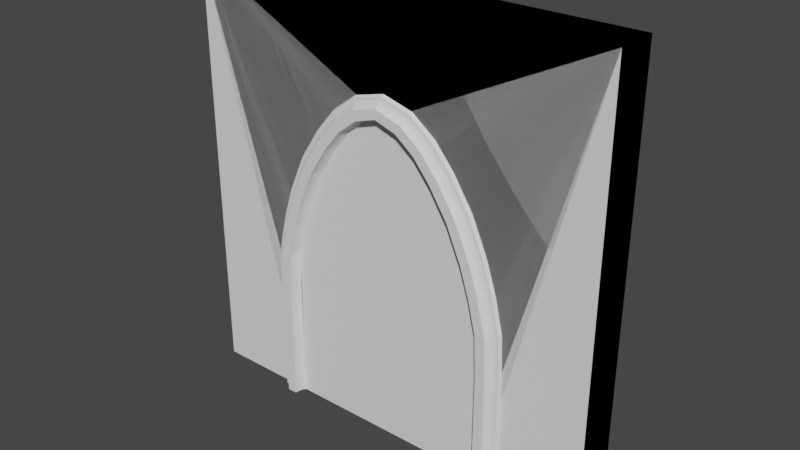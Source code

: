 # Source: Church01.blend  (saved by Blender 2.82.7; exported with 4.5.12 LTS)
import bpy
from mathutils import Matrix  # noqa: F401  (used for matrix-valued properties, if any)

bpy.ops.wm.read_factory_settings(use_empty=True)
scene = bpy.context.scene
scene.name = 'Scene'

# ---- collections
col_collection = bpy.data.collections.new('Collection'); scene.collection.children.link(col_collection)
col_building = bpy.data.collections.new('Building'); scene.collection.children.link(col_building)

# ---- world
world_world = bpy.data.worlds.new('World'); scene.world = world_world
world_world.use_nodes = True; world_world.node_tree.nodes.clear()
_N = world_world.node_tree.nodes; _L = world_world.node_tree.links
n0 = _N.new('ShaderNodeOutputWorld'); n0.name = 'World Output'; n0.location = (300, 300)
n1 = _N.new('ShaderNodeBackground'); n1.name = 'Background'; n1.location = (10, 300)
n1.inputs[0].default_value = (0.05088, 0.05088, 0.05088, 1.0)
_L.new(n1.outputs[0], n0.inputs[0])
n0.is_active_output = True
world_world.color = (0.05088, 0.05088, 0.05088)
world_world.use_sun_shadow = False
world_world.sun_shadow_jitter_overblur = 0.0

# ---- meshes
me_cube_004 = bpy.data.meshes.new('Cube.004')
me_cube_004.from_pydata([(-1.3, 0.9783, -0.1593), (-1.3, 0.9783, 0.1593), (-0.6814, 0.9783, -0.1593), (-0.6814, 0.9783, 0.1593), (-0.6814, 0.9059, -0.1593), (-0.9276, 0.6597, -0.1593), (-0.7479, 0.9011, -0.1593), (-0.812, 0.8828, -0.1593), (-0.8672, 0.8455, -0.1593), (-0.9045, 0.7903, -0.1593), (-0.9228, 0.7262, -0.1593), (-0.9276, 0.6597, 0.1593), (-0.6814, 0.9059, 0.1593), (-0.9228, 0.7262, 0.1593), (-0.9045, 0.7903, 0.1593), (-0.8672, 0.8455, 0.1593), (-0.812, 0.8828, 0.1593), (-0.7479, 0.9011, 0.1593), (-1.088, 0.6589, -0.1593), (-1.243, 0.7757, -0.1593), (-1.099, 0.6906, -0.1593), (-1.117, 0.7211, -0.1593), (-1.143, 0.7473, -0.1593), (-1.175, 0.765, -0.1593), (-1.209, 0.7735, -0.1593), (-1.243, 0.7757, 0.1593), (-1.088, 0.6589, 0.1593), (-1.209, 0.7735, 0.1593), (-1.175, 0.765, 0.1593), (-1.143, 0.7473, 0.1593), (-1.117, 0.7211, 0.1593), (-1.099, 0.6906, 0.1593), (-1.3, 0.9783, 1.78), (-0.6815, 0.9783, 1.765), (-0.9228, 0.7262, 1.771), (-0.9276, 0.6597, 1.771), (-0.9045, 0.7903, 1.77), (-0.8672, 0.8455, 1.77), (-0.812, 0.8828, 1.768), (-0.748, 0.9011, 1.767), (-0.6815, 0.9059, 1.765), (-1.088, 0.6589, 1.775), (-1.099, 0.6906, 1.775), (-1.117, 0.7211, 1.775), (-1.143, 0.7473, 1.776), (-1.175, 0.765, 1.777), (-1.209, 0.7735, 1.778), (-1.243, 0.7757, 1.778), (-1.265, 0.9783, 2.492), (-0.6523, 0.9783, 2.406), (-0.8913, 0.7262, 2.44), (-0.8961, 0.6597, 2.44), (-0.8732, 0.7903, 2.437), (-0.8363, 0.8455, 2.432), (-0.7816, 0.8828, 2.424), (-0.7181, 0.9011, 2.415), (-0.6523, 0.9059, 2.406), (-1.055, 0.6589, 2.463), (-1.066, 0.6906, 2.464), (-1.084, 0.7211, 2.467), (-1.109, 0.7473, 2.471), (-1.141, 0.765, 2.475), (-1.175, 0.7735, 2.48), (-1.208, 0.7757, 2.484), (-1.129, 0.9783, 3.071), (-0.5332, 0.9783, 2.904), (-0.7655, 0.7262, 2.969), (-0.7702, 0.6597, 2.97), (-0.7479, 0.7903, 2.964), (-0.712, 0.8455, 2.954), (-0.6589, 0.8828, 2.939), (-0.5972, 0.9011, 2.922), (-0.5332, 0.9059, 2.904), (-0.9246, 0.6589, 3.014), (-0.9355, 0.6906, 3.017), (-0.9525, 0.7211, 3.022), (-0.9774, 0.7473, 3.029), (-1.009, 0.765, 3.037), (-1.042, 0.7735, 3.047), (-1.074, 0.7757, 3.056), (-0.9645, 0.9783, 3.575), (-0.3866, 0.9783, 3.355), (-0.6121, 0.7262, 3.441), (-0.6166, 0.6597, 3.442), (-0.595, 0.7903, 3.434), (-0.5601, 0.8455, 3.421), (-0.5085, 0.8828, 3.401), (-0.4487, 0.9011, 3.378), (-0.3866, 0.9059, 3.355), (-0.7665, 0.6589, 3.5), (-0.777, 0.6906, 3.504), (-0.7935, 0.7211, 3.51), (-0.8177, 0.7473, 3.519), (-0.8479, 0.765, 3.531), (-0.8799, 0.7735, 3.543), (-0.9112, 0.7757, 3.555), (-0.704, 0.9783, 4.166), (-0.1587, 0.9783, 3.874), (-0.3715, 0.7262, 3.988), (-0.3757, 0.6597, 3.99), (-0.3554, 0.7903, 3.979), (-0.3225, 0.8455, 3.961), (-0.2738, 0.8828, 3.935), (-0.2173, 0.9011, 3.905), (-0.1587, 0.9059, 3.874), (-0.5171, 0.6589, 4.066), (-0.5271, 0.6906, 4.071), (-0.5427, 0.7211, 4.079), (-0.5655, 0.7473, 4.092), (-0.594, 0.765, 4.107), (-0.6242, 0.7735, 4.123), (-0.6538, 0.7757, 4.139), (-0.3762, 0.9783, 4.679), (0.1238, 0.9783, 4.315), (-0.07125, 0.7262, 4.457), (-0.07516, 0.6597, 4.46), (-0.05648, 0.7903, 4.446), (-0.02632, 0.8455, 4.424), (0.01831, 0.8828, 4.392), (0.07011, 0.9011, 4.354), (0.1238, 0.9059, 4.315), (-0.2048, 0.6589, 4.554), (-0.214, 0.6906, 4.561), (-0.2282, 0.7211, 4.571), (-0.2492, 0.7473, 4.587), (-0.2753, 0.765, 4.606), (-0.303, 0.7735, 4.626), (-0.3301, 0.7757, 4.646), (-0.05253, 0.9783, 5.069), (0.3769, 0.9783, 4.624), (0.2094, 0.7262, 4.797), (0.206, 0.6597, 4.801), (0.222, 0.7903, 4.784), (0.2479, 0.8455, 4.757), (0.2863, 0.8828, 4.718), (0.3308, 0.9011, 4.672), (0.3769, 0.9059, 4.624), (0.09462, 0.6589, 4.916), (0.08677, 0.6906, 4.925), (0.07451, 0.7211, 4.937), (0.05654, 0.7473, 4.956), (0.03408, 0.765, 4.979), (0.01034, 0.7735, 5.004), (-0.01297, 0.7757, 5.028), (0.3536, 0.9783, 5.377), (0.6353, 0.9783, 4.826), (0.5254, 0.7262, 5.041), (0.5232, 0.6597, 5.045), (0.5337, 0.7903, 5.024), (0.5507, 0.8455, 4.991), (0.5758, 0.8828, 4.942), (0.605, 0.9011, 4.885), (0.6353, 0.9059, 4.826), (0.4501, 0.6589, 5.188), (0.445, 0.6906, 5.198), (0.4369, 0.7211, 5.214), (0.4252, 0.7473, 5.237), (0.4104, 0.765, 5.265), (0.3949, 0.7735, 5.296), (0.3796, 0.7757, 5.326), (0.8775, 0.9783, 5.514), (0.8775, 0.9783, 4.921), (0.8775, 0.7262, 5.152), (0.8775, 0.6597, 5.157), (0.8775, 0.7903, 5.135), (0.8775, 0.8455, 5.099), (0.8775, 0.8828, 5.046), (0.8775, 0.9011, 4.985), (0.8775, 0.9059, 4.921), (0.8775, 0.6589, 5.311), (0.8775, 0.6906, 5.322), (0.8775, 0.7211, 5.338), (0.8775, 0.7473, 5.363), (0.8775, 0.765, 5.394), (0.8775, 0.7735, 5.427), (0.8775, 0.7757, 5.459)], [], [(5, 11, 26, 18), (0, 1, 3, 2), (28, 29, 44, 45), (2, 3, 12, 4), (11, 5, 10, 13), (13, 10, 9, 14), (14, 9, 8, 15), (15, 8, 7, 16), (16, 7, 6, 17), (17, 6, 4, 12), (19, 25, 1, 0), (18, 26, 31, 20), (20, 31, 30, 21), (21, 30, 29, 22), (22, 29, 28, 23), (23, 28, 27, 24), (24, 27, 25, 19), (0, 2, 4, 6, 7, 8, 9, 10, 5, 18, 20, 21, 22, 23, 24, 19), (44, 43, 59, 60), (15, 16, 38, 37), (30, 31, 42, 43), (13, 14, 36, 34), (1, 25, 47, 32), (12, 3, 33, 40), (3, 1, 32, 33), (27, 28, 45, 46), (16, 17, 39, 38), (26, 11, 35, 41), (29, 30, 43, 44), (14, 15, 37, 36), (11, 13, 34, 35), (31, 26, 41, 42), (25, 27, 46, 47), (17, 12, 40, 39), (49, 48, 64, 65), (36, 37, 53, 52), (45, 44, 60, 61), (37, 38, 54, 53), (46, 45, 61, 62), (38, 39, 55, 54), (47, 46, 62, 63), (39, 40, 56, 55), (32, 47, 63, 48), (40, 33, 49, 56), (33, 32, 48, 49), (41, 35, 51, 57), (42, 41, 57, 58), (35, 34, 50, 51), (43, 42, 58, 59), (34, 36, 52, 50), (70, 71, 87, 86), (57, 51, 67, 73), (58, 57, 73, 74), (51, 50, 66, 67), (59, 58, 74, 75), (50, 52, 68, 66), (60, 59, 75, 76), (52, 53, 69, 68), (61, 60, 76, 77), (53, 54, 70, 69), (62, 61, 77, 78), (54, 55, 71, 70), (63, 62, 78, 79), (55, 56, 72, 71), (48, 63, 79, 64), (56, 49, 65, 72), (92, 91, 107, 108), (79, 78, 94, 95), (71, 72, 88, 87), (64, 79, 95, 80), (72, 65, 81, 88), (65, 64, 80, 81), (73, 67, 83, 89), (74, 73, 89, 90), (67, 66, 82, 83), (75, 74, 90, 91), (66, 68, 84, 82), (76, 75, 91, 92), (68, 69, 85, 84), (77, 76, 92, 93), (69, 70, 86, 85), (78, 77, 93, 94), (105, 99, 115, 121), (84, 85, 101, 100), (93, 92, 108, 109), (85, 86, 102, 101), (94, 93, 109, 110), (86, 87, 103, 102), (95, 94, 110, 111), (87, 88, 104, 103), (80, 95, 111, 96), (88, 81, 97, 104), (81, 80, 96, 97), (89, 83, 99, 105), (90, 89, 105, 106), (83, 82, 98, 99), (91, 90, 106, 107), (82, 84, 100, 98), (127, 126, 142, 143), (106, 105, 121, 122), (99, 98, 114, 115), (107, 106, 122, 123), (98, 100, 116, 114), (108, 107, 123, 124), (100, 101, 117, 116), (109, 108, 124, 125), (101, 102, 118, 117), (110, 109, 125, 126), (102, 103, 119, 118), (111, 110, 126, 127), (103, 104, 120, 119), (96, 111, 127, 112), (104, 97, 113, 120), (97, 96, 112, 113), (132, 133, 149, 148), (119, 120, 136, 135), (112, 127, 143, 128), (120, 113, 129, 136), (113, 112, 128, 129), (121, 115, 131, 137), (122, 121, 137, 138), (115, 114, 130, 131), (123, 122, 138, 139), (114, 116, 132, 130), (124, 123, 139, 140), (116, 117, 133, 132), (125, 124, 140, 141), (117, 118, 134, 133), (126, 125, 141, 142), (118, 119, 135, 134), (154, 153, 169, 170), (141, 140, 156, 157), (133, 134, 150, 149), (142, 141, 157, 158), (134, 135, 151, 150), (143, 142, 158, 159), (135, 136, 152, 151), (128, 143, 159, 144), (136, 129, 145, 152), (129, 128, 144, 145), (137, 131, 147, 153), (138, 137, 153, 154), (131, 130, 146, 147), (139, 138, 154, 155), (130, 132, 148, 146), (140, 139, 155, 156), (161, 160, 175, 174, 173, 172, 171, 170, 169, 163, 162, 164, 165, 166, 167, 168), (147, 146, 162, 163), (155, 154, 170, 171), (146, 148, 164, 162), (156, 155, 171, 172), (148, 149, 165, 164), (157, 156, 172, 173), (149, 150, 166, 165), (158, 157, 173, 174), (150, 151, 167, 166), (159, 158, 174, 175), (151, 152, 168, 167), (144, 159, 175, 160), (152, 145, 161, 168), (145, 144, 160, 161), (153, 147, 163, 169)])
_uv = me_cube_004.uv_layers.new(name='UVMap')
_uv.uv.foreach_set('vector', [0.375, 0.9432, 0.625, 0.9432, 0.625, 0.9755, 0.375, 0.9755, 0.375, 0.25, 0.625, 0.25, 0.625, 0.5, 0.375, 0.5, 0.625, 0.07017, 0.625, 0.0, 0.625, 0.0, 0.625, 0.07017, 0.375, 0.5, 0.625, 0.5, 0.625, 0.5568, 0.375, 0.5568, 0.625, 0.9432, 0.375, 0.9432, 0.3119, 0.8589, 0.6881, 0.8589, 0.6881, 0.8589, 0.3119, 0.8589, 0.3166, 0.8326, 0.6834, 0.8326, 0.6834, 0.8326, 0.3166, 0.8326, 0.3264, 0.7014, 0.6736, 0.7014, 0.6736, 0.7014, 0.3264, 0.7014, 0.3408, 0.5749, 0.6592, 0.5749, 0.6592, 0.5749, 0.3408, 0.5749, 0.3576, 0.5606, 0.6424, 0.5606, 0.6424, 0.5606, 0.3576, 0.5606, 0.375, 0.5568, 0.625, 0.5568, 0.375, 0.09171, 0.625, 0.09171, 0.625, 0.25, 0.375, 0.25, 0.375, 0.9755, 0.625, 0.9755, 0.625, 0.9777, 0.375, 0.9777, 0.375, 0.9777, 0.625, 0.9777, 0.625, 0.9812, 0.375, 0.9812, 0.375, 0.9812, 0.625, 0.9812, 0.625, 1.0, 0.375, 1.0, 0.375, 0.0, 0.625, 0.0, 0.625, 0.07017, 0.375, 0.07017, 0.375, 0.07017, 0.625, 0.07017, 0.625, 0.08333, 0.375, 0.08333, 0.375, 0.08333, 0.625, 0.08333, 0.625, 0.09171, 0.375, 0.09171, 0.125, 0.5, 0.375, 0.5, 0.375, 0.5568, 0.3576, 0.5606, 0.3408, 0.5749, 0.3264, 0.7014, 0.3166, 0.8326, 0.3119, 0.8589, 0.1818, 0.75, 0.1495, 0.75, 0.1568, 0.7313, 0.1602, 0.7107, 0.1575, 0.6899, 0.1491, 0.6734, 0.1376, 0.6634, 0.125, 0.6583, 0.625, 1.0, 0.625, 0.9812, 0.625, 0.9812, 0.625, 1.0, 0.6736, 0.7014, 0.6592, 0.5749, 0.6592, 0.5749, 0.6736, 0.7014, 0.625, 0.9812, 0.625, 0.9777, 0.625, 0.9777, 0.625, 0.9812, 0.6881, 0.8589, 0.6834, 0.8326, 0.6834, 0.8326, 0.6881, 0.8589, 0.625, 0.25, 0.625, 0.09171, 0.625, 0.09171, 0.625, 0.25, 0.625, 0.5568, 0.625, 0.5, 0.625, 0.5, 0.625, 0.5568, 0.625, 0.5, 0.625, 0.25, 0.625, 0.25, 0.625, 0.5, 0.625, 0.08333, 0.625, 0.07017, 0.625, 0.07017, 0.625, 0.08333, 0.6592, 0.5749, 0.6424, 0.5606, 0.6424, 0.5606, 0.6592, 0.5749, 0.625, 0.9755, 0.625, 0.9432, 0.625, 0.9432, 0.625, 0.9755, 0.625, 1.0, 0.625, 0.9812, 0.625, 0.9812, 0.625, 1.0, 0.6834, 0.8326, 0.6736, 0.7014, 0.6736, 0.7014, 0.6834, 0.8326, 0.625, 0.9432, 0.6881, 0.8589, 0.6881, 0.8589, 0.625, 0.9432, 0.625, 0.9777, 0.625, 0.9755, 0.625, 0.9755, 0.625, 0.9777, 0.625, 0.09171, 0.625, 0.08333, 0.625, 0.08333, 0.625, 0.09171, 0.6424, 0.5606, 0.625, 0.5568, 0.625, 0.5568, 0.6424, 0.5606, 0.625, 0.5, 0.625, 0.25, 0.625, 0.25, 0.625, 0.5, 0.6834, 0.8326, 0.6736, 0.7014, 0.6736, 0.7014, 0.6834, 0.8326, 0.625, 0.07017, 0.625, 0.0, 0.625, 0.0, 0.625, 0.07017, 0.6736, 0.7014, 0.6592, 0.5749, 0.6592, 0.5749, 0.6736, 0.7014, 0.625, 0.08333, 0.625, 0.07017, 0.625, 0.07017, 0.625, 0.08333, 0.6592, 0.5749, 0.6424, 0.5606, 0.6424, 0.5606, 0.6592, 0.5749, 0.625, 0.09171, 0.625, 0.08333, 0.625, 0.08333, 0.625, 0.09171, 0.6424, 0.5606, 0.625, 0.5568, 0.625, 0.5568, 0.6424, 0.5606, 0.625, 0.25, 0.625, 0.09171, 0.625, 0.09171, 0.625, 0.25, 0.625, 0.5568, 0.625, 0.5, 0.625, 0.5, 0.625, 0.5568, 0.625, 0.5, 0.625, 0.25, 0.625, 0.25, 0.625, 0.5, 0.625, 0.9755, 0.625, 0.9432, 0.625, 0.9432, 0.625, 0.9755, 0.625, 0.9777, 0.625, 0.9755, 0.625, 0.9755, 0.625, 0.9777, 0.625, 0.9432, 0.6881, 0.8589, 0.6881, 0.8589, 0.625, 0.9432, 0.625, 0.9812, 0.625, 0.9777, 0.625, 0.9777, 0.625, 0.9812, 0.6881, 0.8589, 0.6834, 0.8326, 0.6834, 0.8326, 0.6881, 0.8589, 0.6592, 0.5749, 0.6424, 0.5606, 0.6424, 0.5606, 0.6592, 0.5749, 0.625, 0.9755, 0.625, 0.9432, 0.625, 0.9432, 0.625, 0.9755, 0.625, 0.9777, 0.625, 0.9755, 0.625, 0.9755, 0.625, 0.9777, 0.625, 0.9432, 0.6881, 0.8589, 0.6881, 0.8589, 0.625, 0.9432, 0.625, 0.9812, 0.625, 0.9777, 0.625, 0.9777, 0.625, 0.9812, 0.6881, 0.8589, 0.6834, 0.8326, 0.6834, 0.8326, 0.6881, 0.8589, 0.625, 1.0, 0.625, 0.9812, 0.625, 0.9812, 0.625, 1.0, 0.6834, 0.8326, 0.6736, 0.7014, 0.6736, 0.7014, 0.6834, 0.8326, 0.625, 0.07017, 0.625, 0.0, 0.625, 0.0, 0.625, 0.07017, 0.6736, 0.7014, 0.6592, 0.5749, 0.6592, 0.5749, 0.6736, 0.7014, 0.625, 0.08333, 0.625, 0.07017, 0.625, 0.07017, 0.625, 0.08333, 0.6592, 0.5749, 0.6424, 0.5606, 0.6424, 0.5606, 0.6592, 0.5749, 0.625, 0.09171, 0.625, 0.08333, 0.625, 0.08333, 0.625, 0.09171, 0.6424, 0.5606, 0.625, 0.5568, 0.625, 0.5568, 0.6424, 0.5606, 0.625, 0.25, 0.625, 0.09171, 0.625, 0.09171, 0.625, 0.25, 0.625, 0.5568, 0.625, 0.5, 0.625, 0.5, 0.625, 0.5568, 0.625, 1.0, 0.625, 0.9812, 0.625, 0.9812, 0.625, 1.0, 0.625, 0.09171, 0.625, 0.08333, 0.625, 0.08333, 0.625, 0.09171, 0.6424, 0.5606, 0.625, 0.5568, 0.625, 0.5568, 0.6424, 0.5606, 0.625, 0.25, 0.625, 0.09171, 0.625, 0.09171, 0.625, 0.25, 0.625, 0.5568, 0.625, 0.5, 0.625, 0.5, 0.625, 0.5568, 0.625, 0.5, 0.625, 0.25, 0.625, 0.25, 0.625, 0.5, 0.625, 0.9755, 0.625, 0.9432, 0.625, 0.9432, 0.625, 0.9755, 0.625, 0.9777, 0.625, 0.9755, 0.625, 0.9755, 0.625, 0.9777, 0.625, 0.9432, 0.6881, 0.8589, 0.6881, 0.8589, 0.625, 0.9432, 0.625, 0.9812, 0.625, 0.9777, 0.625, 0.9777, 0.625, 0.9812, 0.6881, 0.8589, 0.6834, 0.8326, 0.6834, 0.8326, 0.6881, 0.8589, 0.625, 1.0, 0.625, 0.9812, 0.625, 0.9812, 0.625, 1.0, 0.6834, 0.8326, 0.6736, 0.7014, 0.6736, 0.7014, 0.6834, 0.8326, 0.625, 0.07017, 0.625, 0.0, 0.625, 0.0, 0.625, 0.07017, 0.6736, 0.7014, 0.6592, 0.5749, 0.6592, 0.5749, 0.6736, 0.7014, 0.625, 0.08333, 0.625, 0.07017, 0.625, 0.07017, 0.625, 0.08333, 0.625, 0.9755, 0.625, 0.9432, 0.625, 0.9432, 0.625, 0.9755, 0.6834, 0.8326, 0.6736, 0.7014, 0.6736, 0.7014, 0.6834, 0.8326, 0.625, 0.07017, 0.625, 0.0, 0.625, 0.0, 0.625, 0.07017, 0.6736, 0.7014, 0.6592, 0.5749, 0.6592, 0.5749, 0.6736, 0.7014, 0.625, 0.08333, 0.625, 0.07017, 0.625, 0.07017, 0.625, 0.08333, 0.6592, 0.5749, 0.6424, 0.5606, 0.6424, 0.5606, 0.6592, 0.5749, 0.625, 0.09171, 0.625, 0.08333, 0.625, 0.08333, 0.625, 0.09171, 0.6424, 0.5606, 0.625, 0.5568, 0.625, 0.5568, 0.6424, 0.5606, 0.625, 0.25, 0.625, 0.09171, 0.625, 0.09171, 0.625, 0.25, 0.625, 0.5568, 0.625, 0.5, 0.625, 0.5, 0.625, 0.5568, 0.625, 0.5, 0.625, 0.25, 0.625, 0.25, 0.625, 0.5, 0.625, 0.9755, 0.625, 0.9432, 0.625, 0.9432, 0.625, 0.9755, 0.625, 0.9777, 0.625, 0.9755, 0.625, 0.9755, 0.625, 0.9777, 0.625, 0.9432, 0.6881, 0.8589, 0.6881, 0.8589, 0.625, 0.9432, 0.625, 0.9812, 0.625, 0.9777, 0.625, 0.9777, 0.625, 0.9812, 0.6881, 0.8589, 0.6834, 0.8326, 0.6834, 0.8326, 0.6881, 0.8589, 0.625, 0.09171, 0.625, 0.08333, 0.625, 0.08333, 0.625, 0.09171, 0.625, 0.9777, 0.625, 0.9755, 0.625, 0.9755, 0.625, 0.9777, 0.625, 0.9432, 0.6881, 0.8589, 0.6881, 0.8589, 0.625, 0.9432, 0.625, 0.9812, 0.625, 0.9777, 0.625, 0.9777, 0.625, 0.9812, 0.6881, 0.8589, 0.6834, 0.8326, 0.6834, 0.8326, 0.6881, 0.8589, 0.625, 1.0, 0.625, 0.9812, 0.625, 0.9812, 0.625, 1.0, 0.6834, 0.8326, 0.6736, 0.7014, 0.6736, 0.7014, 0.6834, 0.8326, 0.625, 0.07017, 0.625, 0.0, 0.625, 0.0, 0.625, 0.07017, 0.6736, 0.7014, 0.6592, 0.5749, 0.6592, 0.5749, 0.6736, 0.7014, 0.625, 0.08333, 0.625, 0.07017, 0.625, 0.07017, 0.625, 0.08333, 0.6592, 0.5749, 0.6424, 0.5606, 0.6424, 0.5606, 0.6592, 0.5749, 0.625, 0.09171, 0.625, 0.08333, 0.625, 0.08333, 0.625, 0.09171, 0.6424, 0.5606, 0.625, 0.5568, 0.625, 0.5568, 0.6424, 0.5606, 0.625, 0.25, 0.625, 0.09171, 0.625, 0.09171, 0.625, 0.25, 0.625, 0.5568, 0.625, 0.5, 0.625, 0.5, 0.625, 0.5568, 0.625, 0.5, 0.625, 0.25, 0.625, 0.25, 0.625, 0.5, 0.6834, 0.8326, 0.6736, 0.7014, 0.6736, 0.7014, 0.6834, 0.8326, 0.6424, 0.5606, 0.625, 0.5568, 0.625, 0.5568, 0.6424, 0.5606, 0.625, 0.25, 0.625, 0.09171, 0.625, 0.09171, 0.625, 0.25, 0.625, 0.5568, 0.625, 0.5, 0.625, 0.5, 0.625, 0.5568, 0.625, 0.5, 0.625, 0.25, 0.625, 0.25, 0.625, 0.5, 0.625, 0.9755, 0.625, 0.9432, 0.625, 0.9432, 0.625, 0.9755, 0.625, 0.9777, 0.625, 0.9755, 0.625, 0.9755, 0.625, 0.9777, 0.625, 0.9432, 0.6881, 0.8589, 0.6881, 0.8589, 0.625, 0.9432, 0.625, 0.9812, 0.625, 0.9777, 0.625, 0.9777, 0.625, 0.9812, 0.6881, 0.8589, 0.6834, 0.8326, 0.6834, 0.8326, 0.6881, 0.8589, 0.625, 1.0, 0.625, 0.9812, 0.625, 0.9812, 0.625, 1.0, 0.6834, 0.8326, 0.6736, 0.7014, 0.6736, 0.7014, 0.6834, 0.8326, 0.625, 0.07017, 0.625, 0.0, 0.625, 0.0, 0.625, 0.07017, 0.6736, 0.7014, 0.6592, 0.5749, 0.6592, 0.5749, 0.6736, 0.7014, 0.625, 0.08333, 0.625, 0.07017, 0.625, 0.07017, 0.625, 0.08333, 0.6592, 0.5749, 0.6424, 0.5606, 0.6424, 0.5606, 0.6592, 0.5749, 0.625, 0.9777, 0.625, 0.9755, 0.625, 0.9755, 0.625, 0.9777, 0.625, 0.07017, 0.625, 0.0, 0.625, 0.0, 0.625, 0.07017, 0.6736, 0.7014, 0.6592, 0.5749, 0.6592, 0.5749, 0.6736, 0.7014, 0.625, 0.08333, 0.625, 0.07017, 0.625, 0.07017, 0.625, 0.08333, 0.6592, 0.5749, 0.6424, 0.5606, 0.6424, 0.5606, 0.6592, 0.5749, 0.625, 0.09171, 0.625, 0.08333, 0.625, 0.08333, 0.625, 0.09171, 0.6424, 0.5606, 0.625, 0.5568, 0.625, 0.5568, 0.6424, 0.5606, 0.625, 0.25, 0.625, 0.09171, 0.625, 0.09171, 0.625, 0.25, 0.625, 0.5568, 0.625, 0.5, 0.625, 0.5, 0.625, 0.5568, 0.625, 0.5, 0.625, 0.25, 0.625, 0.25, 0.625, 0.5, 0.625, 0.9755, 0.625, 0.9432, 0.625, 0.9432, 0.625, 0.9755, 0.625, 0.9777, 0.625, 0.9755, 0.625, 0.9755, 0.625, 0.9777, 0.625, 0.9432, 0.6881, 0.8589, 0.6881, 0.8589, 0.625, 0.9432, 0.625, 0.9812, 0.625, 0.9777, 0.625, 0.9777, 0.625, 0.9812, 0.6881, 0.8589, 0.6834, 0.8326, 0.6834, 0.8326, 0.6881, 0.8589, 0.625, 1.0, 0.625, 0.9812, 0.625, 0.9812, 0.625, 1.0, 0.625, 0.5, 0.875, 0.5, 0.875, 0.6583, 0.8624, 0.6634, 0.8509, 0.6734, 0.8425, 0.6899, 0.8398, 0.7107, 0.8432, 0.7313, 0.8505, 0.75, 0.8182, 0.75, 0.6881, 0.8589, 0.6834, 0.8326, 0.6736, 0.7014, 0.6592, 0.5749, 0.6424, 0.5606, 0.625, 0.5568, 0.625, 0.9432, 0.6881, 0.8589, 0.6881, 0.8589, 0.625, 0.9432, 0.625, 0.9812, 0.625, 0.9777, 0.625, 0.9777, 0.625, 0.9812, 0.6881, 0.8589, 0.6834, 0.8326, 0.6834, 0.8326, 0.6881, 0.8589, 0.625, 1.0, 0.625, 0.9812, 0.625, 0.9812, 0.625, 1.0, 0.6834, 0.8326, 0.6736, 0.7014, 0.6736, 0.7014, 0.6834, 0.8326, 0.625, 0.07017, 0.625, 0.0, 0.625, 0.0, 0.625, 0.07017, 0.6736, 0.7014, 0.6592, 0.5749, 0.6592, 0.5749, 0.6736, 0.7014, 0.625, 0.08333, 0.625, 0.07017, 0.625, 0.07017, 0.625, 0.08333, 0.6592, 0.5749, 0.6424, 0.5606, 0.6424, 0.5606, 0.6592, 0.5749, 0.625, 0.09171, 0.625, 0.08333, 0.625, 0.08333, 0.625, 0.09171, 0.6424, 0.5606, 0.625, 0.5568, 0.625, 0.5568, 0.6424, 0.5606, 0.625, 0.25, 0.625, 0.09171, 0.625, 0.09171, 0.625, 0.25, 0.625, 0.5568, 0.625, 0.5, 0.625, 0.5, 0.625, 0.5568, 0.625, 0.5, 0.625, 0.25, 0.625, 0.25, 0.625, 0.5, 0.625, 0.9755, 0.625, 0.9432, 0.625, 0.9432, 0.625, 0.9755])
me_cube_004.use_remesh_fix_poles = True
me_cube_004.use_remesh_preserve_attributes = False
me_cube_004.use_mirror_vertex_groups = False
me_cube_004.update()
me_cube_001 = bpy.data.meshes.new('Cube.001')
me_cube_001.from_pydata([(9.617e-08, 0.4, 0.0), (9.617e-08, 0.4, 4.0), (4.0, 0.4, 0.0), (4.0, 0.4, 4.0), (0.0, 0.0, 0.0), (0.0, 0.0, 4.0), (4.0, 1.399e-07, 0.0), (4.0, 1.399e-07, 4.0)], [], [(0, 1, 3, 2), (2, 3, 7, 6), (6, 7, 5, 4), (4, 5, 1, 0), (2, 6, 4, 0), (7, 3, 1, 5)])
_uv = me_cube_001.uv_layers.new(name='UVMap')
_uv.uv.foreach_set('vector', [0.375, 0.0, 0.625, 0.0, 0.625, 0.25, 0.375, 0.25, 0.375, 0.25, 0.625, 0.25, 0.625, 0.5, 0.375, 0.5, 0.375, 0.5, 0.625, 0.5, 0.625, 0.75, 0.375, 0.75, 0.375, 0.75, 0.625, 0.75, 0.625, 1.0, 0.375, 1.0, 0.125, 0.5, 0.375, 0.5, 0.375, 0.75, 0.125, 0.75, 0.625, 0.5, 0.875, 0.5, 0.875, 0.75, 0.625, 0.75])
me_cube_001.use_remesh_fix_poles = True
me_cube_001.use_remesh_preserve_attributes = False
me_cube_001.use_mirror_vertex_groups = False
me_cube_001.update()
me_cube_002 = bpy.data.meshes.new('Cube.002')
me_cube_002.from_pydata([(1.748e-08, 0.4, 0.0), (1.748e-08, 0.4, 4.0), (4.0, 0.4, 0.0), (4.0, 0.4, 4.0), (0.0, 0.0, 0.0), (0.0, 0.0, 4.0), (4.0, 1.399e-07, 0.0), (4.0, 1.399e-07, 4.0), (2.0, -2.98e-08, 3.0), (2.0, 0.4, 3.0), (2.195, -2.98e-08, 2.952), (2.195, 0.4, 2.952), (1.805, -2.98e-08, 2.952), (1.805, 0.4, 2.952), (1.617, -2.98e-08, 2.82), (1.617, 0.4, 2.82), (2.383, -2.98e-08, 2.82), (2.383, 0.4, 2.82), (1.293, -5.96e-08, 2.366), (1.293, 0.4, 2.366), (1.444, -2.98e-08, 2.618), (1.444, 0.4, 2.618), (2.556, -2.98e-08, 2.618), (2.556, 0.4, 2.618), (2.707, -2.98e-08, 2.366), (2.707, 0.4, 2.366), (2.831, -2.98e-08, 2.08), (2.831, 0.4, 2.08), (1.169, -5.96e-08, 2.08), (1.169, 0.4, 2.08), (2.924, 5.96e-08, 1.778), (2.924, 0.4, 1.778), (1.076, 0.0, 1.778), (1.076, 0.4, 1.778), (1.0, 5.96e-08, 6.594e-07), (1.0, 0.4, 6.765e-07), (1.019, 0.0, 1.475), (1.019, 0.4, 1.475), (2.981, 5.96e-08, 1.475), (2.981, 0.4, 1.475), (3.0, 1.192e-07, -2.291e-07), (3.0, 0.4, -2.12e-07)], [], [(0, 1, 3, 2, 41, 39, 31, 27, 25, 23, 17, 11, 9, 13, 15, 21, 19, 29, 33, 37, 35), (2, 3, 7, 6), (6, 7, 5, 4, 34, 36, 32, 28, 18, 20, 14, 12, 8, 10, 16, 22, 24, 26, 30, 38, 40), (4, 5, 1, 0), (2, 6, 40, 41), (7, 3, 1, 5), (35, 34, 4, 0), (35, 37, 36, 34), (32, 36, 37, 33), (28, 32, 33, 29), (18, 28, 29, 19), (20, 18, 19, 21), (14, 20, 21, 15), (12, 14, 15, 13), (8, 12, 13, 9), (10, 8, 9, 11), (16, 10, 11, 17), (22, 16, 17, 23), (24, 22, 23, 25), (26, 24, 25, 27), (30, 26, 27, 31), (38, 30, 31, 39), (40, 38, 39, 41)])
_uv = me_cube_002.uv_layers.new(name='UVMap')
_uv.uv.foreach_set('vector', [0.375, 0.0, 0.625, 0.0, 0.625, 0.25, 0.375, 0.25, 0.375, 0.1875, 0.4672, 0.1863, 0.4861, 0.1827, 0.505, 0.177, 0.5228, 0.1692, 0.5386, 0.1597, 0.5512, 0.1489, 0.5595, 0.1372, 0.5625, 0.125, 0.5595, 0.1128, 0.5512, 0.1011, 0.5386, 0.09028, 0.5228, 0.08081, 0.505, 0.07303, 0.4861, 0.06726, 0.4672, 0.0637, 0.375, 0.0625, 0.375, 0.25, 0.625, 0.25, 0.625, 0.5, 0.375, 0.5, 0.375, 0.5, 0.625, 0.5, 0.625, 0.75, 0.375, 0.75, 0.375, 0.6875, 0.4672, 0.6863, 0.4861, 0.6827, 0.505, 0.677, 0.5228, 0.6692, 0.5386, 0.6597, 0.5512, 0.6489, 0.5595, 0.6372, 0.5625, 0.625, 0.5595, 0.6128, 0.5512, 0.6011, 0.5386, 0.5903, 0.5228, 0.5808, 0.505, 0.573, 0.4861, 0.5673, 0.4672, 0.5637, 0.375, 0.5625, 0.375, 0.75, 0.625, 0.75, 0.625, 1.0, 0.375, 1.0, 0.125, 0.5, 0.375, 0.5, 0.375, 0.5625, 0.125, 0.5625, 0.625, 0.5, 0.875, 0.5, 0.875, 0.75, 0.625, 0.75, 0.125, 0.6875, 0.375, 0.6875, 0.375, 0.75, 0.125, 0.75, 0.125, 0.6875, 0.4672, 0.0637, 0.4672, 0.6863, 0.375, 0.6875, 0.0, 0.0, 0.0, 0.0, 0.0, 0.0, 0.0, 0.0, 0.0, 0.0, 0.0, 0.0, 0.0, 0.0, 0.0, 0.0, 0.0, 0.0, 0.0, 0.0, 0.0, 0.0, 0.0, 0.0, 0.0, 0.0, 0.0, 0.0, 0.0, 0.0, 0.0, 0.0, 0.0, 0.0, 0.0, 0.0, 0.0, 0.0, 0.0, 0.0, 0.0, 0.0, 0.0, 0.0, 0.0, 0.0, 0.0, 0.0, 0.0, 0.0, 0.0, 0.0, 0.0, 0.0, 0.0, 0.0, 0.0, 0.0, 0.0, 0.0, 0.0, 0.0, 0.0, 0.0, 0.0, 0.0, 0.0, 0.0, 0.0, 0.0, 0.0, 0.0, 0.0, 0.0, 0.0, 0.0, 0.0, 0.0, 0.0, 0.0, 0.0, 0.0, 0.0, 0.0, 0.0, 0.0, 0.0, 0.0, 0.0, 0.0, 0.0, 0.0, 0.0, 0.0, 0.0, 0.0, 0.0, 0.0, 0.0, 0.0, 0.0, 0.0, 0.0, 0.0, 0.0, 0.0, 0.0, 0.0, 0.0, 0.0, 0.0, 0.0, 0.0, 0.0, 0.0, 0.0, 0.0, 0.0, 0.0, 0.0])
me_cube_002.use_remesh_fix_poles = True
me_cube_002.use_remesh_preserve_attributes = False
me_cube_002.use_mirror_vertex_groups = False
me_cube_002.update()

# ---- objects
ob_cube = bpy.data.objects.new('Cube', me_cube_004)
ob_wall = bpy.data.objects.new('Wall', me_cube_001)
ob_doorway = bpy.data.objects.new('Doorway', me_cube_002)
ob_empty = bpy.data.objects.new('Empty', None)

# ---- transforms, parenting, visibility, modifiers, constraints
ob_cube.location = (1.5, -0.48, 0.09)
ob_cube.scale = (0.5698, 0.5698, 0.5698)
ob_cube.lineart.crease_threshold = 0.0
_m = ob_cube.modifiers.new('Mirror', 'MIRROR')
_m.use_axis = (True, True, False)
_m.use_clip = True
_m.mirror_object = ob_empty
ob_wall.location = (0.0, 0.0, 0.0)
ob_wall.lineart.crease_threshold = 0.0
ob_doorway.location = (0.0, 0.0, 0.0)
ob_doorway.lineart.crease_threshold = 0.0
ob_empty.parent = ob_doorway
ob_empty.location = (2.0, 0.2, 0.0)
ob_empty.lineart.crease_threshold = 0.0

# ---- collection membership
col_collection.objects.link(ob_cube)
col_building.objects.link(ob_wall)
col_building.objects.link(ob_doorway)
col_building.objects.link(ob_empty)

# ---- scene / render settings (as saved in the file)
scene.frame_start = 1; scene.frame_end = 250; scene.frame_set(0)
scene.render.engine = 'BLENDER_EEVEE_NEXT'
scene.cycles.use_denoising = False
scene.cycles.samples = 128
scene.cycles.sampling_pattern = 'TABULATED_SOBOL'
scene.cycles.use_adaptive_sampling = False
scene.cycles.use_light_tree = False
scene.view_settings.view_transform = 'Filmic'
bpy.context.view_layer.update()

# ---- added for rendering (the .blend has no active camera and no usable light): camera, sun
cam_auto = bpy.data.cameras.new('AutoCamera')
cam_auto.lens = 50.0
cam_auto.sensor_width = 36.0
cam_auto.clip_end = 1000.0
ob_auto_camera = bpy.data.objects.new('AutoCamera', cam_auto)
scene.collection.objects.link(ob_auto_camera)
ob_auto_camera.location = (7.26461, -6.11753, 6.21131)
ob_auto_camera.rotation_euler = (1.09748, -7.21219e-08, 0.694738)
scene.camera = ob_auto_camera
light_auto_sun = bpy.data.lights.new('AutoSun', 'SUN')
light_auto_sun.energy = 3.0
light_auto_sun.angle = 0.0523599
ob_auto_sun = bpy.data.objects.new('AutoSun', light_auto_sun)
scene.collection.objects.link(ob_auto_sun)
ob_auto_sun.rotation_euler = (0.872665, 0.174533, 0.523599)
bpy.context.view_layer.update()

